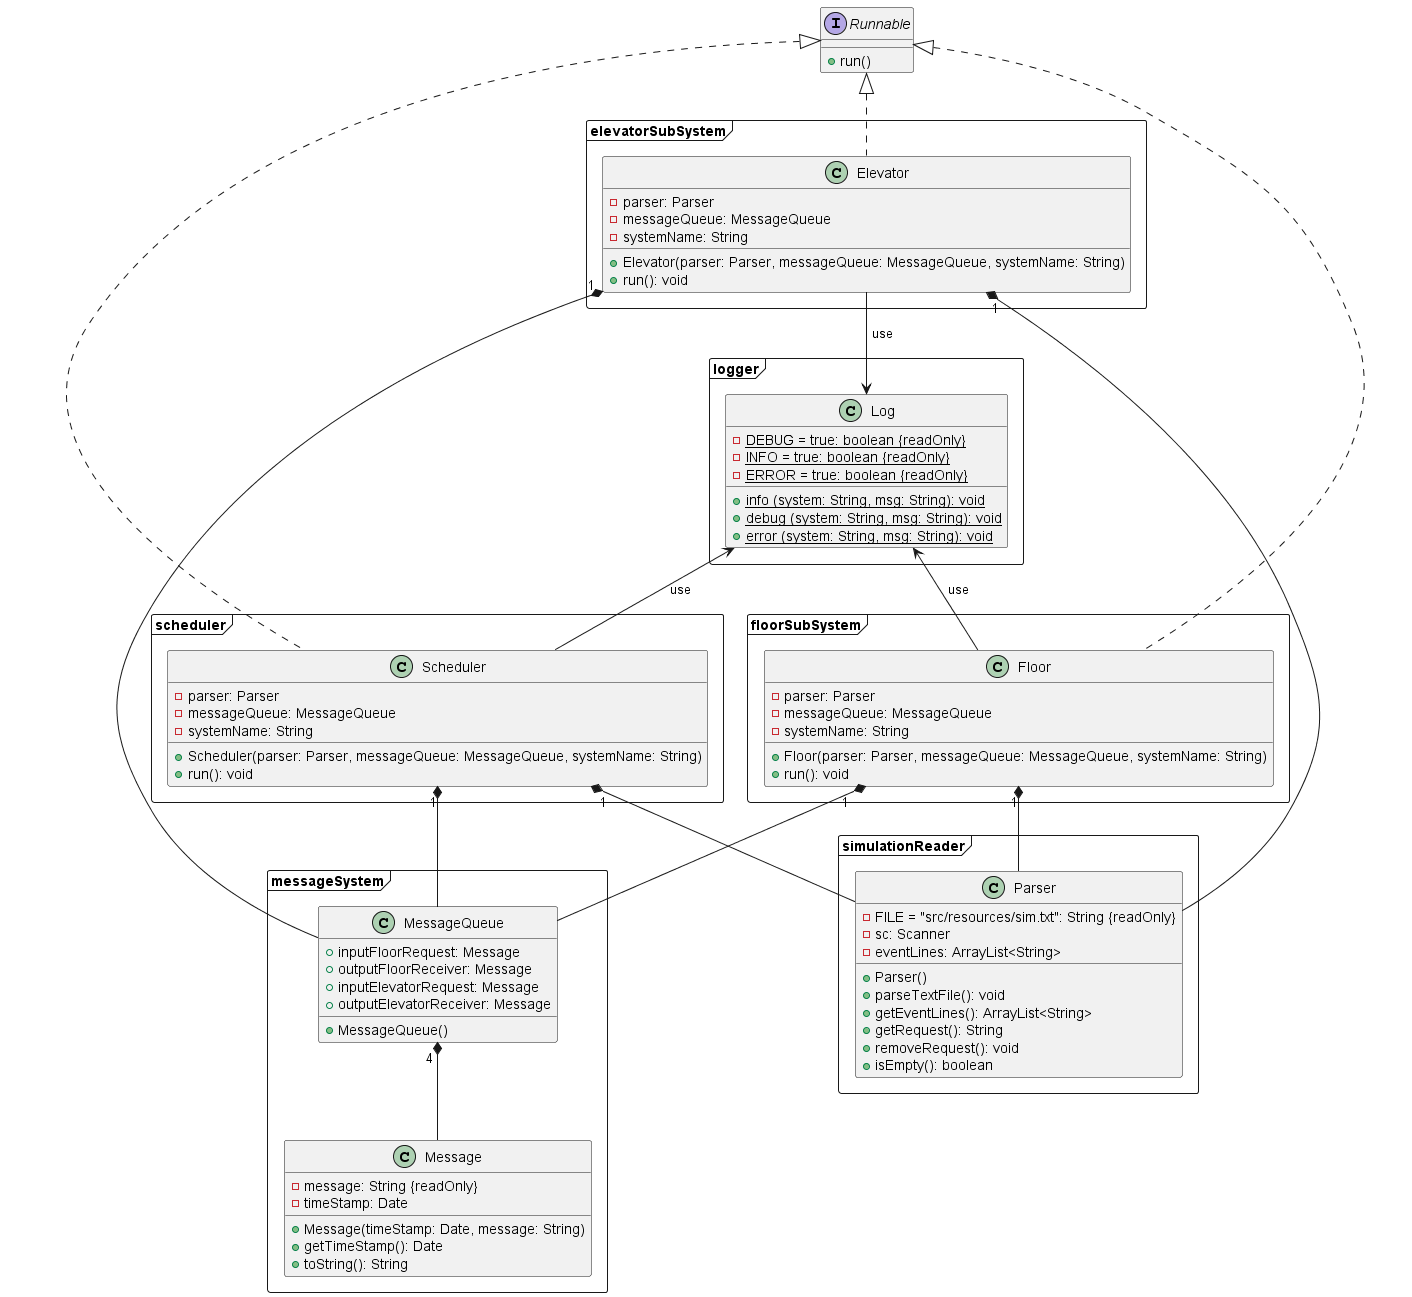

The diagram above was rendered by PlantUML. Its source (embedded in the PNG):
@startuml iteration 1 UML class diagram
Runnable <|.. elevatorSubSystem.Elevator
Runnable <|.. scheduler.Scheduler
Runnable <|.. floorSubSystem.Floor
logger.Log <-up- elevatorSubSystem.Elevator: " use "
logger.Log <-- scheduler.Scheduler: " use "
logger.Log <-- floorSubSystem.Floor: " use "

messageSystem.MessageQueue "4 " *-- messageSystem.Message 
elevatorSubSystem.Elevator "1" *-- simulationReader.Parser
floorSubSystem.Floor "1" *-- simulationReader.Parser
scheduler.Scheduler "1" *-- simulationReader.Parser

elevatorSubSystem.Elevator "1" *-- messageSystem.MessageQueue
floorSubSystem.Floor "1" *-- messageSystem.MessageQueue
scheduler.Scheduler "1" *-- messageSystem.MessageQueue

' Packages
package simulationReader <<frame>> {
    class Parser { 
        - FILE = "src/resources/sim.txt": String {readOnly}
        - sc: Scanner
        - eventLines: ArrayList<String>
        + Parser()
        + parseTextFile(): void
        + getEventLines(): ArrayList<String>
        + getRequest(): String 
        + removeRequest(): void
        + isEmpty(): boolean 
    }
}

package logger <<frame>> {
    class Log {
        - {static} DEBUG = true: boolean {readOnly}
        - {static} INFO = true: boolean {readOnly}
        - {static} ERROR = true: boolean {readOnly}
        + {static} info (system: String, msg: String): void
        + {static} debug (system: String, msg: String): void
        + {static} error (system: String, msg: String): void
    }
}

package messageSystem <<frame>>{
    class MessageQueue{
        + inputFloorRequest: Message
        + outputFloorReceiver: Message 
        + inputElevatorRequest: Message 
        + outputElevatorReceiver: Message 
        + MessageQueue()
    }

    class Message{
        - message: String {readOnly} 
        - timeStamp: Date
        + Message(timeStamp: Date, message: String)
        + getTimeStamp(): Date 
        + toString(): String
    }
}


package elevatorSubSystem <<frame>>{
    class Elevator {
        - parser: Parser
        - messageQueue: MessageQueue
        - systemName: String
        + Elevator(parser: Parser, messageQueue: MessageQueue, systemName: String)
        + run(): void
    }
}

package floorSubSystem <<frame>> { 
    class Floor {
        - parser: Parser
        - messageQueue: MessageQueue
        - systemName: String
        + Floor(parser: Parser, messageQueue: MessageQueue, systemName: String)
        + run(): void
    }
}


package scheduler <<frame>> {
    class Scheduler {
        - parser: Parser
        - messageQueue: MessageQueue
        - systemName: String
        + Scheduler(parser: Parser, messageQueue: MessageQueue, systemName: String)
        + run(): void
    }
}

' interfaces 
interface Runnable{
    + run()
}

@enduml